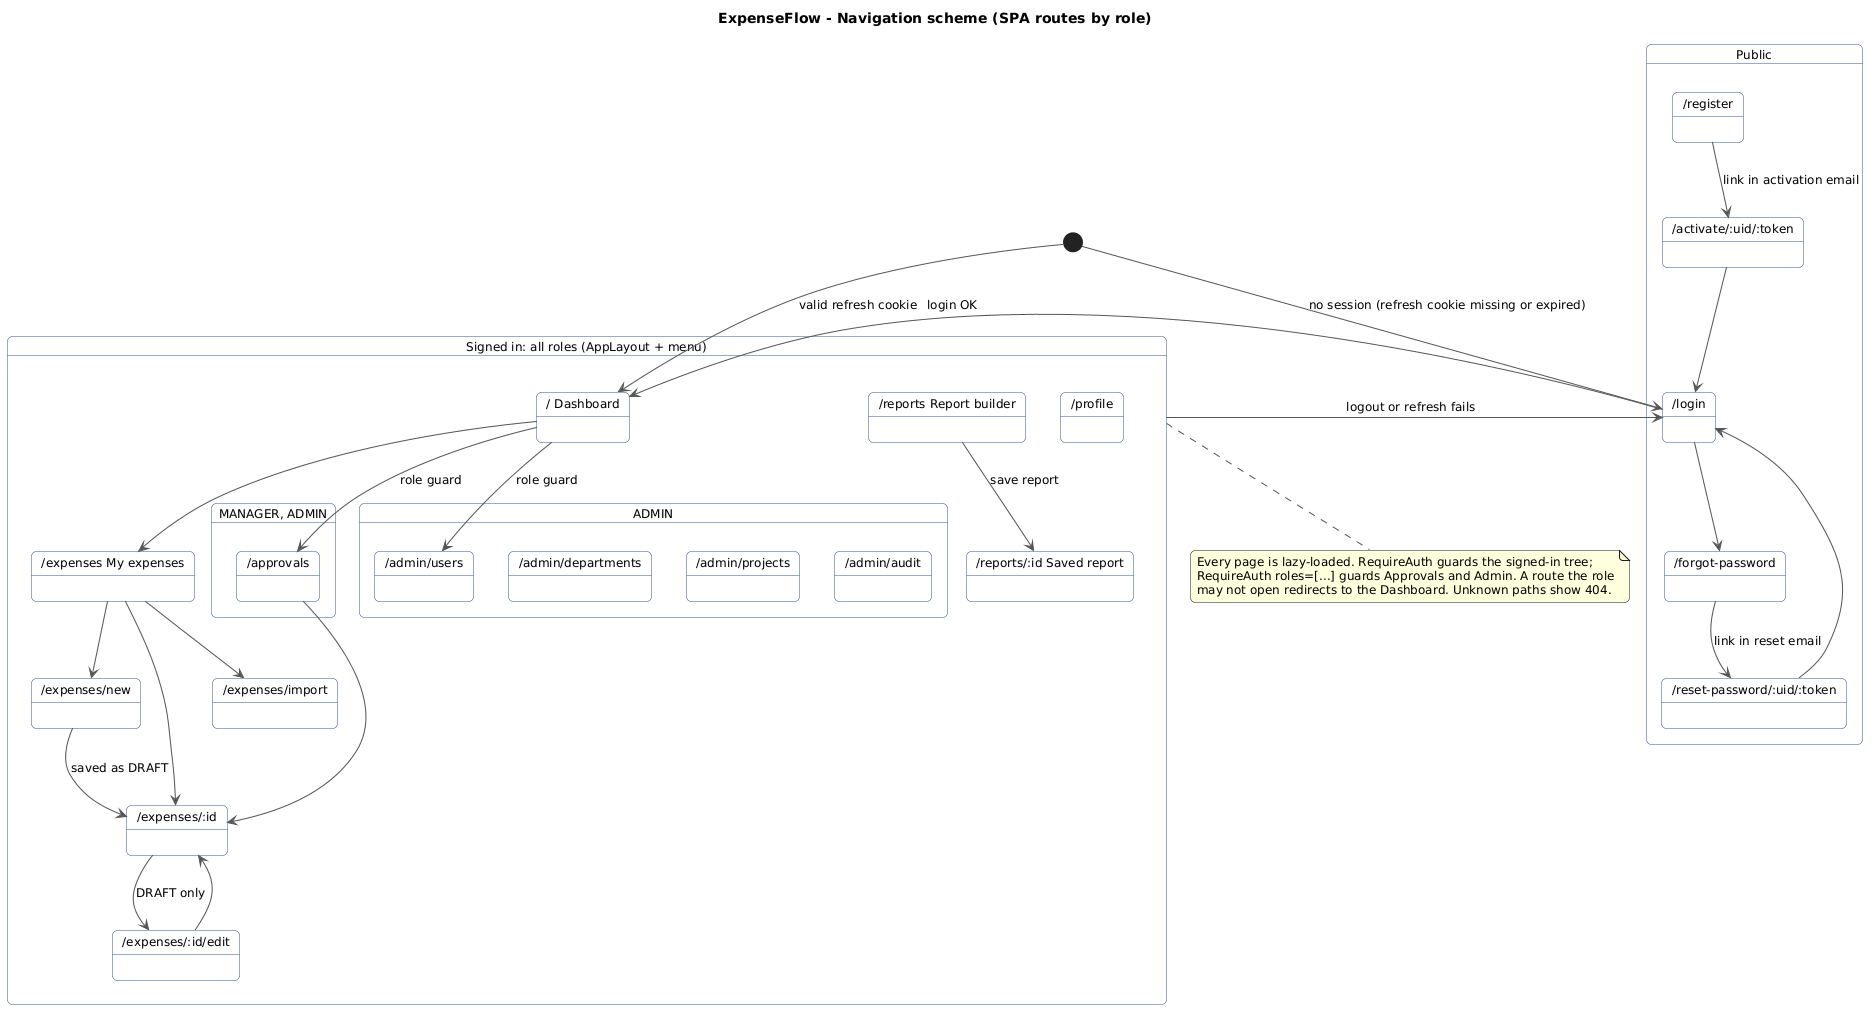

The diagram above was rendered by PlantUML. Its source (embedded in the PNG):
@startuml navigation
!include _style.iuml
title ExpenseFlow - Navigation scheme (SPA routes by role)

state "Public" as PUB {
  state "/login" as LOGIN
  state "/register" as REG
  state "/activate/:uid/:token" as ACT
  state "/forgot-password" as FORGOT
  state "/reset-password/:uid/:token" as RESET
}
state "Signed in: all roles (AppLayout + menu)" as APP {
  state "/ Dashboard" as DASH
  state "/expenses My expenses" as LIST
  state "/expenses/new" as NEW
  state "/expenses/:id" as DETAIL
  state "/expenses/:id/edit" as EDIT
  state "/expenses/import" as IMPORT
  state "/reports Report builder" as REPORTS
  state "/reports/:id Saved report" as RVIEW
  state "/profile" as PROFILE
  state "MANAGER, ADMIN" as MGR {
    state "/approvals" as APPROVALS
  }
  state "ADMIN" as ADM {
    state "/admin/users" as USERS
    state "/admin/departments" as DEPTS
    state "/admin/projects" as PROJECTS
    state "/admin/audit" as AUDIT
  }
}

[*] --> LOGIN : no session (refresh cookie missing or expired)
[*] --> DASH : valid refresh cookie
REG --> ACT : link in activation email
ACT --> LOGIN
LOGIN --> FORGOT
FORGOT --> RESET : link in reset email
RESET --> LOGIN
LOGIN --> DASH : login OK
DASH --> LIST
LIST --> NEW
LIST --> DETAIL
NEW --> DETAIL : saved as DRAFT
DETAIL --> EDIT : DRAFT only
EDIT --> DETAIL
LIST --> IMPORT
REPORTS --> RVIEW : save report
DASH --> APPROVALS : role guard
APPROVALS --> DETAIL
DASH --> USERS : role guard
APP --> LOGIN : logout or refresh fails
note bottom of APP
  Every page is lazy-loaded. RequireAuth guards the signed-in tree;
  RequireAuth roles=[...] guards Approvals and Admin. A route the role
  may not open redirects to the Dashboard. Unknown paths show 404.
end note
@enduml